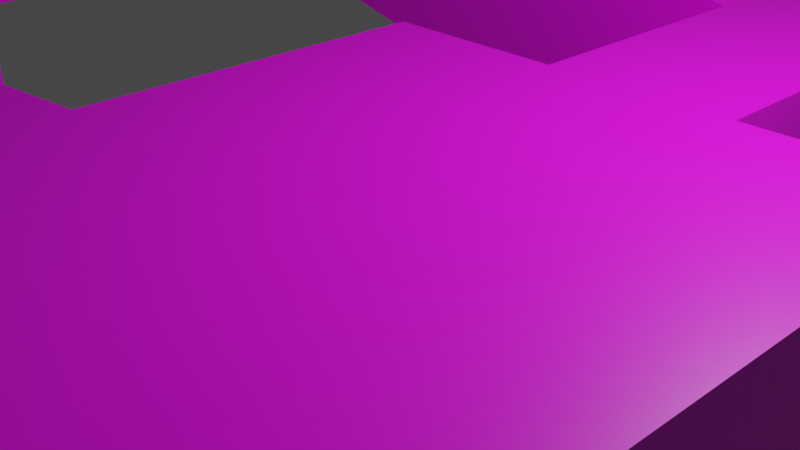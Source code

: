 # Source: TestRoom.blend  (saved by Blender 3.1.7; exported with 4.5.12 LTS)
import bpy
from mathutils import Matrix  # noqa: F401  (used for matrix-valued properties, if any)

bpy.ops.wm.read_factory_settings(use_empty=True)
scene = bpy.context.scene
scene.name = 'Scene'

# ---- collections
col_collection = bpy.data.collections.new('Collection'); scene.collection.children.link(col_collection)

# ---- images (referenced by path relative to the original .blend; pixels are not part of the script)
import os
ASSET_DIR = os.environ.get("B2B_ASSET_DIR", "")  # directory of the original .blend (textures are referenced by path, not embedded)
HERE = os.path.dirname(os.path.abspath(__file__))  # packed textures are extracted next to this script under _unpacked/

def load_image(name, relpath, width, height, colorspace="sRGB"):
    """Load a texture the original file referenced (path relative to the .blend, or extracted next to this script)."""
    p = next((c for c in (os.path.join(HERE, relpath), os.path.join(ASSET_DIR, relpath)) if relpath and os.path.exists(c)), "")
    if p:
        img = bpy.data.images.load(p, check_existing=True)
        img.name = name
    else:  # same state as the original file: an image datablock whose file is absent (Cycles renders it pink)
        img = bpy.data.images.new(name, width, height)
        img.source = "FILE"
        img.filepath = "//" + (relpath or name)
    img.colorspace_settings.name = colorspace
    return img
img_cgflat04_png = load_image('cgflat04.png', 'cgflat04.png', 1024, 1024, 'sRGB')
img_cgbrck11_png = load_image('cgbrck11.png', 'cgbrck11.png', 1024, 1024, 'sRGB')

# ---- materials (node trees are filled in below, after node groups)
mat_matfloor = bpy.data.materials.new('MatFloor')
mat_matfloor.alpha_threshold = 0.0
mat_matfloor.use_transparent_shadow = False
mat_matfloor.line_color = (0.0, 0.0, 0.0, 1.0)
mat_matwall = bpy.data.materials.new('MatWall')
mat_matwall.use_transparent_shadow = False

# ---- material node trees
mat_matfloor.use_nodes = True; mat_matfloor.node_tree.nodes.clear()
_N = mat_matfloor.node_tree.nodes; _L = mat_matfloor.node_tree.links
n0 = _N.new('ShaderNodeOutputMaterial'); n0.name = 'Material Output'; n0.location = (300, 300)
n1 = _N.new('ShaderNodeBsdfPrincipled'); n1.name = 'Principled BSDF'; n1.location = (10, 300)
n1.distribution = 'GGX'
n1.subsurface_method = 'RANDOM_WALK_SKIN'
n1.inputs[2].default_value = 0.4
n1.inputs[3].default_value = 1.45
n1.inputs[27].default_value = (0.0, 0.0, 0.0, 1.0)
n1.inputs[28].default_value = 1.0
n2 = _N.new('ShaderNodeTexImage'); n2.name = 'Image Texture'; n2.location = (-280, 280)
n2.image = img_cgflat04_png
n2.interpolation = 'Closest'
_L.new(n1.outputs[0], n0.inputs[0])
_L.new(n2.outputs[0], n1.inputs[0])
n0.is_active_output = True
mat_matwall.use_nodes = True; mat_matwall.node_tree.nodes.clear()
_N = mat_matwall.node_tree.nodes; _L = mat_matwall.node_tree.links
n0 = _N.new('ShaderNodeBsdfPrincipled'); n0.name = 'Principled BSDF'; n0.location = (10, 300)
n0.distribution = 'GGX'
n0.subsurface_method = 'RANDOM_WALK_SKIN'
n0.inputs[3].default_value = 1.45
n0.inputs[27].default_value = (0.0, 0.0, 0.0, 1.0)
n0.inputs[28].default_value = 1.0
n1 = _N.new('ShaderNodeOutputMaterial'); n1.name = 'Material Output'; n1.location = (300, 300)
n2 = _N.new('ShaderNodeTexImage'); n2.name = 'Image Texture'; n2.location = (-280, 280)
n2.image = img_cgbrck11_png
_L.new(n0.outputs[0], n1.inputs[0])
_L.new(n2.outputs[0], n0.inputs[0])
n1.is_active_output = True

# ---- world
world_world = bpy.data.worlds.new('World'); scene.world = world_world
world_world.use_nodes = True; world_world.node_tree.nodes.clear()
_N = world_world.node_tree.nodes; _L = world_world.node_tree.links
n0 = _N.new('ShaderNodeOutputWorld'); n0.name = 'World Output'; n0.location = (300, 300)
n1 = _N.new('ShaderNodeBackground'); n1.name = 'Background'; n1.location = (10, 300)
n1.inputs[0].default_value = (0.05088, 0.05088, 0.05088, 1.0)
_L.new(n1.outputs[0], n0.inputs[0])
n0.is_active_output = True
world_world.color = (0.05088, 0.05088, 0.05088)
world_world.use_sun_shadow = False
world_world.sun_shadow_jitter_overblur = 0.0

# ---- cameras
cam_camera = bpy.data.cameras.new('Camera')
cam_camera.clip_end = 100.0
cam_camera.ortho_scale = 7.314

# ---- lights
light_light = bpy.data.lights.new('Light', 'POINT')
light_light.transmission_factor = 0.0
light_light.energy = 1000.0
light_light.shadow_soft_size = 0.1
light_light.shadow_maximum_resolution = 0.006
light_light.use_absolute_resolution = True

# ---- meshes
me_cube = bpy.data.meshes.new('Cube')
me_cube.from_pydata([(5.0, 1.0, -1.0), (5.0, -6.0, -1.0), (-1.0, 1.0, -1.0), (-1.0, -6.0, -1.0), (3.0, 1.0, -1.0), (1.0, 1.0, -1.0), (1.0, -6.0, -1.0), (3.0, -6.0, -1.0), (3.0, 6.0, -1.0), (1.0, 6.0, -1.0), (1.0, 4.0, -1.0), (3.0, 4.0, -1.0), (-7.0, 6.0, 0.9781), (-7.0, 4.0, 0.9781), (-13.0, 6.0, 0.9781), (-13.0, 4.0, 0.9781), (-7.0, 11.0, 0.9781), (-13.0, 11.0, 0.9781), (-7.0, -6.0, 0.9781), (-13.0, -6.0, 0.9781), (-7.0, -1.0, 0.9781), (-13.0, -1.0, 0.9781), (-7.0, -3.0, 0.9781), (-13.0, -3.0, 0.9781), (-1.0, -4.909, -1.0), (5.0, -4.95, -1.0), (1.0, -4.95, -1.0), (3.0, -4.95, -1.0), (5.0, -2.867, -1.0), (5.0, -6.0, 1.638), (1.0, -2.867, -1.0), (3.0, -2.867, -1.0), (-2.0, -3.0, -1.0), (-2.0, -5.0, -1.0), (-1.0, -2.867, -1.0), (5.0, 1.0, 1.638), (-1.0, 1.0, 1.638), (-1.0, -6.0, 1.638), (3.0, 1.0, 1.638), (1.0, 1.0, 1.638), (1.0, -6.0, 1.638), (3.0, -6.0, 1.638), (3.0, 6.0, 1.638), (1.0, 6.0, 1.638), (1.0, 4.0, 1.638), (3.0, 4.0, 1.638), (-7.0, 6.0, 3.616), (-7.0, 4.0, 3.616), (-13.0, 6.0, 3.616), (-13.0, 4.0, 3.616), (-7.0, 11.0, 3.616), (-13.0, 11.0, 3.616), (-7.0, -6.0, 3.616), (-13.0, -6.0, 3.616), (-7.0, -1.0, 3.616), (-13.0, -1.0, 3.616), (-7.0, -3.0, 3.616), (-13.0, -3.0, 3.616), (-1.0, -4.909, 1.638), (5.0, -4.95, 1.638), (5.0, -2.867, 1.638), (-2.0, -3.0, 1.638), (-2.0, -5.0, 1.638), (-1.0, -2.867, 1.638)], [], [(27, 7, 1, 25), (24, 3, 6, 26), (26, 6, 7, 27), (11, 8, 9, 10), (4, 11, 10, 5), (9, 12, 13, 10), (12, 14, 15, 13), (12, 16, 17, 14), (23, 19, 18, 22), (15, 21, 20, 13), (21, 23, 22, 20), (30, 26, 27, 31), (34, 24, 26, 30), (31, 27, 25, 28), (4, 31, 28, 0), (2, 34, 30, 5), (5, 30, 31, 4), (22, 33, 32, 20), (33, 24, 34, 32), (22, 56, 62, 33), (8, 42, 43, 9), (12, 46, 50, 16), (19, 53, 52, 18), (34, 63, 61, 32), (4, 38, 45, 11), (18, 52, 56, 22), (10, 44, 39, 5), (24, 58, 37, 3), (15, 49, 55, 21), (11, 45, 42, 8), (25, 59, 60, 28), (5, 39, 36, 2), (20, 54, 47, 13), (2, 36, 63, 34), (7, 41, 29, 1), (21, 55, 57, 23), (28, 60, 35, 0), (13, 47, 44, 10), (0, 35, 38, 4), (9, 43, 46, 12), (23, 57, 53, 19), (14, 48, 49, 15), (33, 62, 58, 24), (3, 37, 40, 6), (6, 40, 41, 7), (1, 29, 59, 25), (16, 50, 51, 17), (32, 61, 54, 20), (17, 51, 48, 14), (38, 35, 60), (60, 63, 39), (54, 55, 49), (56, 61, 62), (43, 42, 45), (43, 45, 44), (41, 59, 29), (38, 39, 44), (46, 43, 44), (46, 44, 47), (41, 63, 60), (36, 39, 63), (44, 45, 38), (40, 58, 63), (61, 63, 58), (37, 58, 40), (61, 58, 62), (54, 61, 56), (63, 41, 40), (51, 50, 46), (51, 46, 48), (41, 60, 59), (48, 46, 47), (48, 47, 49), (60, 39, 38), (56, 57, 55), (52, 57, 56), (56, 55, 54), (53, 57, 52), (49, 47, 54)])
me_cube.polygons.foreach_set('material_index', [0, 0, 0, 0, 0, 0, 0, 0, 0, 0, 0, 0, 0, 0, 0, 0, 0, 0, 0, 1, 1, 1, 1, 1, 1, 1, 1, 1, 1, 1, 1, 1, 1, 1, 1, 1, 1, 1, 1, 1, 1, 1, 1, 1, 1, 1, 1, 1, 1, 0, 0, 0, 0, 0, 0, 0, 0, 0, 0, 0, 0, 0, 0, 0, 0, 0, 0, 0, 0, 0, 0, 0, 0, 0, 0, 0, 0, 0, 0])
_uv = me_cube.uv_layers.new(name='UVMap')
_uv.uv.foreach_set('vector', [5.879, -4.674, 6.642, -4.674, 6.642, -6.127, 5.879, -6.127, 5.879, -1.767, 6.642, -1.767, 6.642, -3.221, 5.879, -3.221, 5.879, -3.221, 6.642, -3.221, 6.642, -4.674, 5.879, -4.674, -0.624, -4.674, -2.077, -4.674, -2.077, -3.221, -0.624, -3.221, 1.556, -4.674, -0.624, -4.674, -0.624, -3.221, 1.556, -3.221, -2.077, -3.221, -2.077, 2.767, -0.624, 2.767, -0.624, -3.221, -2.077, 2.767, -2.077, 7.127, -0.624, 7.127, -0.624, 2.767, -2.077, 2.767, -5.71, 2.767, -5.71, 7.127, -2.077, 7.127, 4.462, 7.127, 6.642, 7.127, 6.642, 2.767, 4.462, 2.767, -0.624, 7.127, 3.009, 7.127, 3.009, 2.767, -0.624, 2.767, 3.009, 7.127, 4.462, 7.127, 4.462, 2.767, 3.009, 2.767, 4.366, -3.221, 5.879, -3.221, 5.879, -4.674, 4.366, -4.674, 4.366, -1.767, 5.879, -1.767, 5.879, -3.221, 4.366, -3.221, 4.366, -4.674, 5.879, -4.674, 5.879, -6.127, 4.366, -6.127, 1.556, -4.674, 4.366, -4.674, 4.366, -6.127, 1.556, -6.127, 1.556, -1.767, 4.366, -1.767, 4.366, -3.221, 1.556, -3.221, 1.556, -3.221, 4.366, -3.221, 4.366, -4.674, 1.556, -4.674, 4.462, 2.767, 5.916, -1.14, 4.462, -1.14, 3.009, 2.767, 5.916, -1.14, 5.819, -1.866, 4.366, -1.866, 4.462, -1.14, 7.393, 0.02963, 7.393, 1.035, 9.58, 1.035, 9.58, 0.02963, -10.63, 0.02963, -10.63, 1.035, -9.866, 1.035, -9.866, 0.02963, -6.725, 0.02963, -6.725, 1.035, -4.819, 1.035, -4.819, 0.02963, 3.963, 0.02963, 3.963, 1.035, 6.25, 1.035, 6.25, 0.02963, -3.632, 0.0262, -3.632, 0.9997, -3.261, 0.9997, -3.261, 0.0262, -12.53, 0.02963, -12.53, 1.035, -11.39, 1.035, -11.39, 0.02963, 6.25, 0.02963, 6.25, 1.035, 7.393, 1.035, 7.393, 0.02963, 3.742, 0.0262, 3.742, 0.9997, 4.849, 0.9997, 4.849, 0.0262, 9.963, 0.02963, 9.963, 1.035, 10.37, 1.035, 10.37, 0.02963, 0.1358, 0.02963, 0.1358, 1.035, 2.041, 1.035, 2.041, 0.02963, -11.39, 0.02963, -11.39, 1.035, -10.63, 1.035, -10.63, 0.02963, 13.06, 0.02963, 13.06, 1.035, 13.84, 1.035, 13.84, 0.02963, 4.849, 0.0262, 4.849, 0.9997, 5.587, 0.9997, 5.587, 0.0262, -1.144, 0.0262, -1.144, 0.9997, 0.7011, 0.9997, 0.7011, 0.0262, -5.06, 0.0262, -5.06, 0.9997, -3.632, 0.9997, -3.632, 0.0262, 11.89, 0.02963, 11.89, 1.035, 12.66, 1.035, 12.66, 0.02963, 2.041, 0.02963, 2.041, 1.035, 2.819, 1.035, 2.819, 0.02963, 13.84, 0.02963, 13.84, 1.035, 15.31, 1.035, 15.31, 0.02963, 0.7011, 0.0262, 0.7011, 0.9997, 3.742, 0.9997, 3.742, 0.0262, 15.31, 0.02963, 15.31, 1.035, 16.08, 1.035, 16.08, 0.02963, -9.866, 0.02963, -9.866, 1.035, -6.725, 1.035, -6.725, 0.02963, 2.819, 0.02963, 2.819, 1.035, 3.963, 1.035, 3.963, 0.02963, -0.6265, 0.02963, -0.6265, 1.035, 0.1358, 1.035, 0.1358, 0.02963, 9.58, 0.02963, 9.58, 1.035, 9.963, 1.035, 9.963, 0.02963, 10.37, 0.02963, 10.37, 1.035, 11.13, 1.035, 11.13, 0.02963, 11.13, 0.02963, 11.13, 1.035, 11.89, 1.035, 11.89, 0.02963, 12.66, 0.02963, 12.66, 1.035, 13.06, 1.035, 13.06, 0.02963, -4.819, 0.02963, -4.819, 1.035, -2.532, 1.035, -2.532, 0.02963, -3.261, 0.0262, -3.261, 0.9997, -1.144, 0.9997, -1.144, 0.0262, -2.532, 0.02963, -2.532, 1.035, -0.6265, 1.035, -0.6265, 0.02963, 4.858, 1.134, 6.133, 1.107, 6.184, 3.572, 6.184, 3.572, 2.465, 3.725, 3.58, 1.102, -1.384, 2.481, -4.929, 2.561, -5.035, -0.411, -1.371, 3.631, 1.926, 3.698, 1.862, 4.888, 3.489, -1.932, 4.725, -1.988, 4.781, -0.7518, 3.489, -1.932, 4.781, -0.7518, 3.536, -0.7056, 4.882, 5.611, 6.184, 4.927, 6.184, 5.611, 4.858, 1.134, 3.58, 1.102, 3.536, -0.7056, -1.508, -1.729, 3.489, -1.932, 3.536, -0.7056, -1.508, -1.729, 3.536, -0.7056, -1.465, -0.5283, 4.882, 5.611, 2.465, 3.725, 6.184, 3.572, 2.642, 2.843, 3.58, 1.102, 2.465, 3.725, 3.536, -0.7056, 4.781, -0.7518, 4.858, 1.134, 3.624, 5.593, 2.407, 4.877, 2.465, 3.725, 1.926, 3.698, 2.465, 3.725, 2.407, 4.877, 2.385, 5.553, 2.407, 4.877, 3.624, 5.593, 1.926, 3.698, 2.407, 4.877, 1.862, 4.888, -1.384, 2.481, 1.926, 3.698, -1.371, 3.631, 2.465, 3.725, 4.882, 5.611, 3.624, 5.593, -5.184, -4.576, -1.614, -4.703, -1.508, -1.729, -5.184, -4.576, -1.508, -1.729, -5.078, -1.602, 4.882, 5.611, 6.184, 3.572, 6.184, 4.927, -5.078, -1.602, -1.508, -1.729, -1.465, -0.5283, -5.078, -1.602, -1.465, -0.5283, -5.035, -0.411, 6.184, 3.572, 3.58, 1.102, 4.858, 1.134, -1.371, 3.631, -4.894, 3.735, -4.929, 2.561, -1.319, 5.392, -4.894, 3.735, -1.371, 3.631, -1.371, 3.631, -4.929, 2.561, -1.384, 2.481, -4.842, 5.497, -4.894, 3.735, -1.319, 5.392, -5.035, -0.411, -1.465, -0.5283, -1.384, 2.481])
me_cube.materials.append(mat_matfloor)
me_cube.materials.append(mat_matwall)
me_cube.use_remesh_preserve_volume = False
me_cube.use_remesh_preserve_attributes = False
me_cube.use_mirror_vertex_groups = False
me_cube.update()

# ---- objects
ob_cube = bpy.data.objects.new('Cube', me_cube)
ob_light = bpy.data.objects.new('Light', light_light)
ob_camera = bpy.data.objects.new('Camera', cam_camera)

# ---- transforms, parenting, visibility, modifiers, constraints
ob_cube.location = (0.0, 0.0, 0.0)
ob_cube.lock_rotations_4d = False
ob_cube.empty_display_type = 'ARROWS'
ob_cube.lineart.crease_threshold = 0.0
ob_light.location = (4.076, 1.005, 5.904)
ob_light.rotation_euler = (0.6503, 0.05522, 1.866)
ob_light.lock_rotations_4d = False
ob_light.empty_display_type = 'ARROWS'
ob_light.color = (0.0, 0.0, 0.0, 0.0)
ob_light.lineart.crease_threshold = 0.0
ob_camera.location = (7.359, -6.926, 4.958)
ob_camera.rotation_euler = (1.109, 0.0, 0.8149)
ob_camera.lock_rotations_4d = False
ob_camera.empty_display_type = 'ARROWS'
ob_camera.color = (0.0, 0.0, 0.0, 0.0)
ob_camera.display_type = 'WIRE'
ob_camera.lineart.crease_threshold = 0.0

# ---- collection membership
col_collection.objects.link(ob_cube)
col_collection.objects.link(ob_light)
col_collection.objects.link(ob_camera)

# ---- scene / render settings (as saved in the file)
scene.camera = ob_camera
scene.frame_start = 1; scene.frame_end = 250; scene.frame_set(1)
scene.render.engine = 'BLENDER_EEVEE_NEXT'
scene.cycles.sampling_pattern = 'TABULATED_SOBOL'
scene.cycles.use_light_tree = False
scene.view_settings.view_transform = 'Filmic'
bpy.context.view_layer.update()
